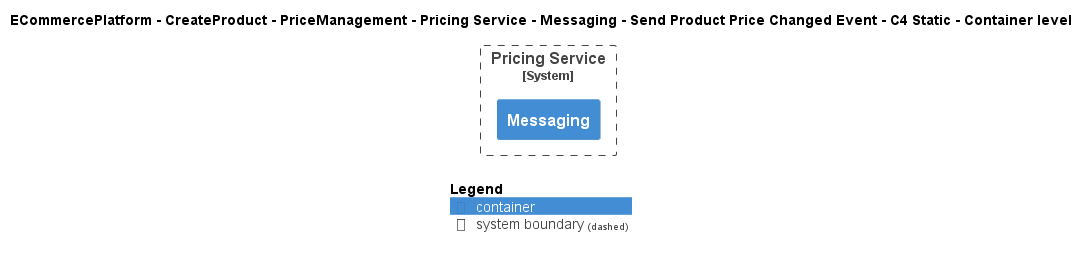

The diagram above was rendered by PlantUML. Its source (embedded in the PNG):
@startuml
!include ..\..\..\..\..\..\..\..\..\.c4s\C4_Container.puml

AddElementTag("c4interflow:lifecycle:new", $bgColor=green, $fontColor=#ffffff, $borderColor=green, $shadowing="False")
AddElementTag("c4interflow:lifecycle:changed", $bgColor=orange, $fontColor=#ffffff, $borderColor=orange, $shadowing="False")
AddElementTag("c4interflow:lifecycle:removed", $bgColor=red, $fontColor=#ffffff, $borderColor=red, $shadowing="False")

AddRelTag("c4interflow:lifecycle:new", $textColor=green, $lineColor=green)
AddRelTag("c4interflow:lifecycle:changed", $textColor=orange, $lineColor=orange)
AddRelTag("c4interflow:lifecycle:removed", $textColor=red, $lineColor=red)

SHOW_PERSON_PORTRAIT()
LAYOUT_TOP_DOWN()

skinparam linetype polyline

title ECommercePlatform - CreateProduct - PriceManagement - Pricing Service - Messaging - Send Product Price Changed Event - C4 Static - Container level


System_Boundary(ECommercePlatform.CreateProduct.PriceManagement.SoftwareSystems.PricingService, "Pricing Service") {
    Container(ECommercePlatform.CreateProduct.PriceManagement.SoftwareSystems.PricingService.Containers.Messaging, "Messaging", "", "")
}



SHOW_LEGEND()
@enduml